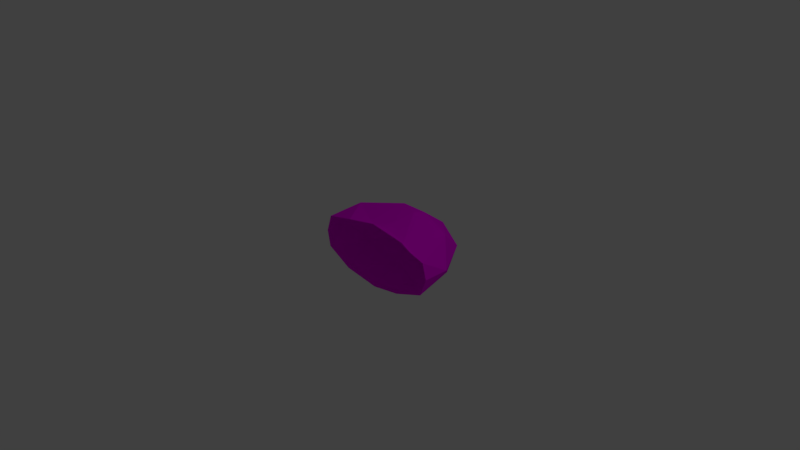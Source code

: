 # Source: bread3_1.blend  (saved by Blender 2.77.0; exported with 4.5.12 LTS)
import bpy
from mathutils import Matrix  # noqa: F401  (used for matrix-valued properties, if any)

bpy.ops.wm.read_factory_settings(use_empty=True)
scene = bpy.context.scene
scene.name = 'Scene'

# ---- collections
col_collection_1 = bpy.data.collections.new('Collection 1'); scene.collection.children.link(col_collection_1)

# ---- images (referenced by path relative to the original .blend; pixels are not part of the script)
import os
ASSET_DIR = os.environ.get("B2B_ASSET_DIR", "")  # directory of the original .blend (textures are referenced by path, not embedded)
HERE = os.path.dirname(os.path.abspath(__file__))  # packed textures are extracted next to this script under _unpacked/

def load_image(name, relpath, width, height, colorspace="sRGB"):
    """Load a texture the original file referenced (path relative to the .blend, or extracted next to this script)."""
    p = next((c for c in (os.path.join(HERE, relpath), os.path.join(ASSET_DIR, relpath)) if relpath and os.path.exists(c)), "")
    if p:
        img = bpy.data.images.load(p, check_existing=True)
        img.name = name
    else:  # same state as the original file: an image datablock whose file is absent (Cycles renders it pink)
        img = bpy.data.images.new(name, width, height)
        img.source = "FILE"
        img.filepath = "//" + (relpath or name)
    img.colorspace_settings.name = colorspace
    return img
img_colorpalette_jpg = load_image('colorPalette.jpg', 'colorPalette.jpg', 1024, 1024, 'sRGB')

# ---- materials (node trees are filled in below, after node groups)
mat_material = bpy.data.materials.new('Material')
mat_material.alpha_threshold = 0.0
mat_material.roughness = 0.5
mat_material.line_color = (0.0, 0.0, 0.0, 1.0)

# ---- material node trees
mat_material.use_nodes = True; mat_material.node_tree.nodes.clear()
_N = mat_material.node_tree.nodes; _L = mat_material.node_tree.links
n0 = _N.new('ShaderNodeBsdfDiffuse'); n0.name = 'Diffuse BSDF'; n0.location = (-141, 468)
n1 = _N.new('ShaderNodeOutputMaterial'); n1.name = 'Material Output'; n1.location = (320, 428)
n2 = _N.new('ShaderNodeTexCoord'); n2.name = 'Texture Coordinate'; n2.location = (-314, 265)
n3 = _N.new('ShaderNodeTexImage'); n3.name = 'Image Texture'; n3.location = (0, 260)
n3.width = 140
n3.image = img_colorpalette_jpg
_L.new(n0.outputs[0], n1.inputs[0])
_L.new(n2.outputs[2], n3.inputs[0])
_L.new(n3.outputs[0], n0.inputs[0])
n1.is_active_output = True

# ---- world
world_world = bpy.data.worlds.new('World'); scene.world = world_world
world_world.color = (0.05088, 0.05088, 0.05088)
world_world.use_sun_shadow = False
world_world.sun_shadow_jitter_overblur = 0.0
world_world.cycles.sampling_method = 'MANUAL'

# ---- cameras
cam_camera = bpy.data.cameras.new('Camera')
cam_camera.clip_end = 100.0
cam_camera.lens = 35.0
cam_camera.sensor_width = 32.0
cam_camera.sensor_height = 18.0
cam_camera.ortho_scale = 7.314
cam_camera.dof.focus_distance = 0.0

# ---- lights
light_lamp = bpy.data.lights.new('Lamp', 'POINT')
light_lamp.transmission_factor = 0.0
light_lamp.cutoff_distance = 30.0
light_lamp.energy = 100.0
light_lamp.shadow_buffer_clip_start = 1.001
light_lamp.shadow_soft_size = 0.1
light_lamp.shadow_maximum_resolution = 0.006
light_lamp.use_absolute_resolution = True

# ---- meshes
me_icosphere = bpy.data.meshes.new('Icosphere')
me_icosphere.from_pydata([(0.0, -8.028e-10, -1.0), (-0.8944, -8.028e-10, -0.4472), (-0.2764, 0.9881, -0.4472), (0.7236, 0.6107, -0.4472), (-0.7236, 0.6107, 0.4472), (0.2764, 0.9881, 0.4472), (0.8944, -8.028e-10, 0.4472), (0.0, -8.028e-10, 0.8925), (0.8506, -8.028e-10, -0.5257), (0.4253, 0.359, -0.8507), (-0.5257, -8.028e-10, -0.8507), (-0.1625, 0.5808, -0.8507), (-0.6882, 0.5808, -0.5257), (0.2629, 0.9398, -0.5257), (0.9511, 0.359, 0.0), (-0.5878, 0.9398, 0.0), (-0.9511, 0.359, 0.0), (0.5878, 0.9398, 0.0), (0.0, 1.162, 0.0), (-0.8506, -8.028e-10, 0.5257), (-0.2629, 0.9398, 0.5257), (0.6882, 0.6051, 0.6335), (0.5257, -8.028e-10, 0.7432), (-0.6403, 0.3522, 0.8398), (0.1625, 0.5677, 0.949), (0.4253, -0.002459, -0.8507), (0.9511, -0.001101, 0.0), (-0.9511, 0.01144, 0.0), (-0.4253, -0.02387, 0.7432), (-0.1355, 0.1144, 0.7212), (0.534, 0.02966, 0.6029), (0.6794, -8.028e-10, 0.575), (0.5033, 0.0358, 0.6195), (0.03586, 0.1282, 0.7358), (-0.1665, 0.7101, 0.8978), (0.2014, 0.7186, 0.8837)], [], [(0, 10, 11), (0, 11, 9), (2, 12, 15), (3, 13, 17), (1, 27, 16), (2, 15, 18), (3, 17, 14), (4, 19, 23), (5, 20, 34, 35), (6, 21, 30, 31), (22, 32, 33, 7), (22, 30, 32), (21, 5, 35), (24, 23, 29, 33), (24, 34, 23), (20, 4, 23), (23, 28, 29), (23, 19, 28), (14, 21, 6), (14, 17, 21), (17, 5, 21), (18, 20, 5), (18, 15, 20), (15, 4, 20), (16, 19, 4), (16, 27, 19), (17, 18, 5), (17, 13, 18), (13, 2, 18), (15, 16, 4), (15, 12, 16), (12, 1, 16), (8, 3, 14), (9, 13, 3), (9, 11, 13), (11, 2, 13), (11, 12, 2), (11, 10, 12), (10, 1, 12), (8, 9, 3), (25, 9, 8), (6, 26, 14), (25, 0, 9), (26, 8, 14), (32, 30, 21, 24), (31, 30, 22), (29, 28, 7), (33, 29, 7), (33, 32, 24), (35, 34, 24), (35, 24, 21), (23, 34, 20)])
_uv = me_icosphere.uv_layers.new(name='UVMap')
_uv.uv.foreach_set('vector', [0.551, 0.458, 0.5487, 0.4565, 0.5508, 0.4529, 0.551, 0.458, 0.5508, 0.4529, 0.5534, 0.4557, 0.554, 0.4701, 0.5517, 0.4691, 0.5543, 0.4663, 0.5606, 0.4637, 0.5609, 0.4676, 0.5585, 0.4666, 0.5491, 0.4667, 0.5498, 0.4633, 0.5514, 0.4643, 0.5619, 0.4576, 0.5596, 0.4584, 0.5614, 0.4543, 0.5606, 0.4637, 0.5585, 0.4666, 0.5585, 0.4611, 0.5535, 0.4618, 0.5508, 0.4594, 0.5533, 0.4584, 0.5599, 0.4506, 0.5584, 0.4543, 0.557, 0.4509, 0.5575, 0.4495, 0.5648, 0.4726, 0.5618, 0.4709, 0.5645, 0.4696, 0.5647, 0.4708, 0.5512, 0.6296, 0.5518, 0.6298, 0.5518, 0.6334, 0.5508, 0.6338, 0.5512, 0.6296, 0.5518, 0.6296, 0.5518, 0.6298, 0.559, 0.4466, 0.5599, 0.4506, 0.5575, 0.4495, 0.5615, 0.4665, 0.5627, 0.4617, 0.564, 0.4641, 0.5639, 0.4655, 0.5581, 0.6365, 0.5575, 0.6352, 0.5593, 0.6318, 0.5584, 0.4543, 0.5569, 0.4576, 0.5554, 0.4538, 0.5627, 0.4617, 0.5646, 0.4618, 0.564, 0.4641, 0.5627, 0.4617, 0.5648, 0.4584, 0.5646, 0.4618, 0.5585, 0.4611, 0.5554, 0.4638, 0.5563, 0.4586, 0.5585, 0.4611, 0.5585, 0.4666, 0.5554, 0.4638, 0.5585, 0.4666, 0.5563, 0.468, 0.5554, 0.4638, 0.5614, 0.4543, 0.5584, 0.4543, 0.5599, 0.4506, 0.5614, 0.4543, 0.5596, 0.4584, 0.5584, 0.4543, 0.5596, 0.4584, 0.5569, 0.4576, 0.5584, 0.4543, 0.5514, 0.4643, 0.5508, 0.4594, 0.5535, 0.4618, 0.5514, 0.4643, 0.5498, 0.4633, 0.5508, 0.4594, 0.5619, 0.4497, 0.5614, 0.4543, 0.5599, 0.4506, 0.5585, 0.4666, 0.5609, 0.4676, 0.5584, 0.4702, 0.5535, 0.4502, 0.5511, 0.4486, 0.553, 0.4466, 0.5543, 0.4663, 0.5514, 0.4643, 0.5535, 0.4618, 0.5543, 0.4663, 0.5517, 0.4691, 0.5514, 0.4643, 0.5517, 0.4691, 0.5491, 0.4667, 0.5514, 0.4643, 0.5609, 0.4587, 0.5606, 0.4637, 0.5585, 0.4611, 0.5534, 0.4557, 0.5535, 0.4502, 0.5554, 0.4533, 0.5534, 0.4557, 0.5508, 0.4529, 0.5535, 0.4502, 0.5508, 0.4529, 0.5511, 0.4486, 0.5535, 0.4502, 0.5508, 0.4529, 0.5488, 0.451, 0.5511, 0.4486, 0.5508, 0.4529, 0.5487, 0.4565, 0.5488, 0.451, 0.5487, 0.4701, 0.5491, 0.4667, 0.5517, 0.4691, 0.5554, 0.4583, 0.5534, 0.4557, 0.5554, 0.4533, 0.5531, 0.4584, 0.5534, 0.4557, 0.5554, 0.4583, 0.5563, 0.4586, 0.5584, 0.4584, 0.5585, 0.4611, 0.5531, 0.4584, 0.551, 0.458, 0.5534, 0.4557, 0.5584, 0.4584, 0.5609, 0.4587, 0.5585, 0.4611, 0.5644, 0.4693, 0.5645, 0.4696, 0.5618, 0.4709, 0.5615, 0.4665, 0.5518, 0.6284, 0.5518, 0.6296, 0.5512, 0.6296, 0.5518, 0.6348, 0.5515, 0.6373, 0.5508, 0.6338, 0.5518, 0.6334, 0.5518, 0.6348, 0.5508, 0.6338, 0.5639, 0.4655, 0.5644, 0.4693, 0.5615, 0.4665, 0.554, 0.6195, 0.5536, 0.6209, 0.5533, 0.6194, 0.5575, 0.6368, 0.5581, 0.6365, 0.5583, 0.6409, 0.5554, 0.4538, 0.557, 0.4509, 0.5584, 0.4543])
me_icosphere.materials.append(mat_material)
me_icosphere.use_remesh_preserve_volume = False
me_icosphere.use_remesh_preserve_attributes = False
me_icosphere.use_mirror_vertex_groups = False
me_icosphere.update()

# ---- objects
ob_icosphere = bpy.data.objects.new('Icosphere', me_icosphere)
ob_lamp = bpy.data.objects.new('Lamp', light_lamp)
ob_camera = bpy.data.objects.new('Camera', cam_camera)

# ---- transforms, parenting, visibility, modifiers, constraints
ob_icosphere.location = (0.0, 0.0, 0.0)
ob_icosphere.scale = (1.0, 1.0, 0.4836)
ob_icosphere.lineart.crease_threshold = 0.0
ob_lamp.location = (4.076, 1.005, 5.904)
ob_lamp.rotation_euler = (0.6503, 0.05522, 1.866)
ob_lamp.lock_rotations_4d = False
ob_lamp.empty_display_type = 'ARROWS'
ob_lamp.color = (0.0, 0.0, 0.0, 0.0)
ob_lamp.lineart.crease_threshold = 0.0
ob_camera.location = (7.481, -6.508, 5.344)
ob_camera.rotation_euler = (1.109, 0.01082, 0.8149)
ob_camera.lock_rotations_4d = False
ob_camera.empty_display_type = 'ARROWS'
ob_camera.color = (0.0, 0.0, 0.0, 0.0)
ob_camera.display_type = 'WIRE'
ob_camera.lineart.crease_threshold = 0.0

# ---- collection membership
col_collection_1.objects.link(ob_icosphere)
col_collection_1.objects.link(ob_lamp)
col_collection_1.objects.link(ob_camera)

# ---- scene / render settings (as saved in the file)
scene.camera = ob_camera
scene.frame_start = 1; scene.frame_end = 250; scene.frame_set(1)
scene.render.engine = 'CYCLES'
scene.render.resolution_percentage = 50
scene.render.dither_intensity = 0.0
scene.cycles.use_denoising = False
scene.cycles.samples = 128
scene.cycles.sampling_pattern = 'TABULATED_SOBOL'
scene.cycles.light_sampling_threshold = 0.0
scene.cycles.use_adaptive_sampling = False
scene.cycles.use_light_tree = False
scene.cycles.blur_glossy = 0.0
scene.cycles.sample_clamp_indirect = 0.0
scene.view_settings.view_transform = 'Standard'
bpy.context.view_layer.update()
